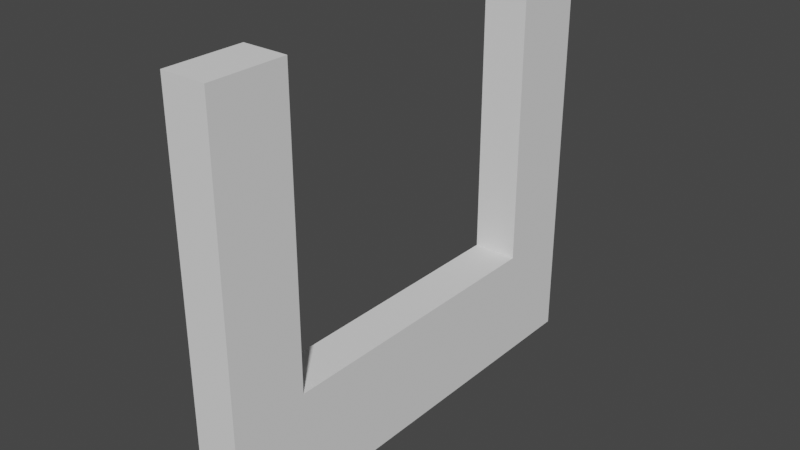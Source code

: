 # Source: STRELBISHE.blend  (saved by Blender 3.0.42; exported with 4.5.12 LTS)
import bpy
from mathutils import Matrix  # noqa: F401  (used for matrix-valued properties, if any)

bpy.ops.wm.read_factory_settings(use_empty=True)
scene = bpy.context.scene
scene.name = 'Scene'

# ---- collections
col_collection = bpy.data.collections.new('Collection'); scene.collection.children.link(col_collection)

# ---- world
world_world = bpy.data.worlds.new('World'); scene.world = world_world
world_world.use_nodes = True; world_world.node_tree.nodes.clear()
_N = world_world.node_tree.nodes; _L = world_world.node_tree.links
n0 = _N.new('ShaderNodeOutputWorld'); n0.name = 'World Output'; n0.location = (300, 300)
n1 = _N.new('ShaderNodeBackground'); n1.name = 'Background'; n1.location = (10, 300)
n1.inputs[0].default_value = (0.05088, 0.05088, 0.05088, 1.0)
_L.new(n1.outputs[0], n0.inputs[0])
n0.is_active_output = True
world_world.color = (0.05088, 0.05088, 0.05088)
world_world.use_sun_shadow = False
world_world.sun_shadow_jitter_overblur = 0.0

# ---- meshes
me_cube_001 = bpy.data.meshes.new('Cube.001')
me_cube_001.from_pydata([(-1.0, -4.997, -1.0), (-1.0, -4.997, 1.0), (-1.0, 3.157, -1.0), (-1.0, 3.157, 1.0), (-0.1974, -4.997, -1.0), (-0.1974, -4.997, 1.0), (-0.1974, 3.157, -1.0), (-0.1974, 3.157, 1.0), (-1.0, 1.781, -1.0), (-1.0, 1.781, 1.0), (-0.1974, 1.781, -1.0), (-0.1974, 1.781, 1.0), (-1.0, -3.622, -1.0), (-0.1974, -3.622, 1.0), (-1.0, -3.622, 1.0), (-0.1974, -3.622, -1.0), (-1.0, 1.781, 6.21), (-1.0, 3.157, 6.21), (-0.1974, 3.157, 6.21), (-0.1974, -3.622, 6.21), (-0.1974, -4.997, 6.21), (-1.0, -4.997, 6.21), (-0.1974, 1.781, 6.21), (-1.0, -3.622, 6.21)], [], [(8, 9, 3, 2), (2, 3, 7, 6), (15, 13, 5, 4), (4, 5, 1, 0), (12, 15, 4, 0), (5, 13, 19, 20), (13, 14, 23, 19), (2, 6, 10, 8), (6, 7, 11, 10), (12, 14, 9, 8), (0, 1, 14, 12), (11, 9, 14, 13), (8, 10, 15, 12), (10, 11, 13, 15), (19, 23, 21, 20), (18, 17, 16, 22), (11, 7, 18, 22), (3, 9, 16, 17), (14, 1, 21, 23), (1, 5, 20, 21), (9, 11, 22, 16), (7, 3, 17, 18)])
_uv = me_cube_001.uv_layers.new(name='UVMap')
_uv.uv.foreach_set('vector', [0.375, 0.2078, 0.625, 0.2078, 0.625, 0.25, 0.375, 0.25, 0.375, 0.25, 0.625, 0.25, 0.625, 0.5, 0.375, 0.5, 0.375, 0.7078, 0.625, 0.7078, 0.625, 0.75, 0.375, 0.75, 0.375, 0.75, 0.625, 0.75, 0.625, 1.0, 0.375, 1.0, 0.125, 0.7078, 0.375, 0.7078, 0.375, 0.75, 0.125, 0.75, 0.625, 0.75, 0.625, 0.7078, 0.625, 0.7078, 0.625, 0.75, 0.625, 0.7078, 0.875, 0.7078, 0.875, 0.7078, 0.625, 0.7078, 0.125, 0.5, 0.375, 0.5, 0.375, 0.5422, 0.125, 0.5422, 0.375, 0.5, 0.625, 0.5, 0.625, 0.5422, 0.375, 0.5422, 0.375, 0.04217, 0.625, 0.04217, 0.625, 0.2078, 0.375, 0.2078, 0.375, 0.0, 0.625, 0.0, 0.625, 0.04217, 0.375, 0.04217, 0.625, 0.5422, 0.875, 0.5422, 0.875, 0.7078, 0.625, 0.7078, 0.125, 0.5422, 0.375, 0.5422, 0.375, 0.7078, 0.125, 0.7078, 0.375, 0.5422, 0.625, 0.5422, 0.625, 0.7078, 0.375, 0.7078, 0.625, 0.7078, 0.875, 0.7078, 0.875, 0.75, 0.625, 0.75, 0.625, 0.5, 0.875, 0.5, 0.875, 0.5422, 0.625, 0.5422, 0.625, 0.5422, 0.625, 0.5, 0.625, 0.5, 0.625, 0.5422, 0.625, 0.25, 0.625, 0.2078, 0.625, 0.2078, 0.625, 0.25, 0.625, 0.04217, 0.625, 0.0, 0.625, 0.0, 0.625, 0.04217, 0.625, 1.0, 0.625, 0.75, 0.625, 0.75, 0.625, 1.0, 0.875, 0.5422, 0.625, 0.5422, 0.625, 0.5422, 0.875, 0.5422, 0.625, 0.5, 0.625, 0.25, 0.625, 0.25, 0.625, 0.5])
me_cube_001.use_remesh_fix_poles = True
me_cube_001.use_remesh_preserve_attributes = False
me_cube_001.update()

# ---- objects
ob_cube = bpy.data.objects.new('Cube', me_cube_001)

# ---- transforms, parenting, visibility, modifiers, constraints
ob_cube.location = (0.0, 0.0, 0.0)

# ---- collection membership
col_collection.objects.link(ob_cube)

# ---- scene / render settings (as saved in the file)
scene.frame_start = 1; scene.frame_end = 250; scene.frame_set(1)
scene.render.engine = 'BLENDER_EEVEE_NEXT'
scene.cycles.sampling_pattern = 'TABULATED_SOBOL'
scene.cycles.use_light_tree = False
scene.view_settings.view_transform = 'Filmic'
bpy.context.view_layer.update()

# ---- added for rendering (the .blend has no active camera and no usable light): camera, sun
cam_auto = bpy.data.cameras.new('AutoCamera')
cam_auto.lens = 50.0
cam_auto.sensor_width = 36.0
cam_auto.clip_end = 1000.0
ob_auto_camera = bpy.data.objects.new('AutoCamera', cam_auto)
scene.collection.objects.link(ob_auto_camera)
ob_auto_camera.location = (9.49977, -13.038, 10.6837)
ob_auto_camera.rotation_euler = (1.09748, -7.21219e-08, 0.694738)
scene.camera = ob_auto_camera
light_auto_sun = bpy.data.lights.new('AutoSun', 'SUN')
light_auto_sun.energy = 3.0
light_auto_sun.angle = 0.0523599
ob_auto_sun = bpy.data.objects.new('AutoSun', light_auto_sun)
scene.collection.objects.link(ob_auto_sun)
ob_auto_sun.rotation_euler = (0.872665, 0.174533, 0.523599)
bpy.context.view_layer.update()
